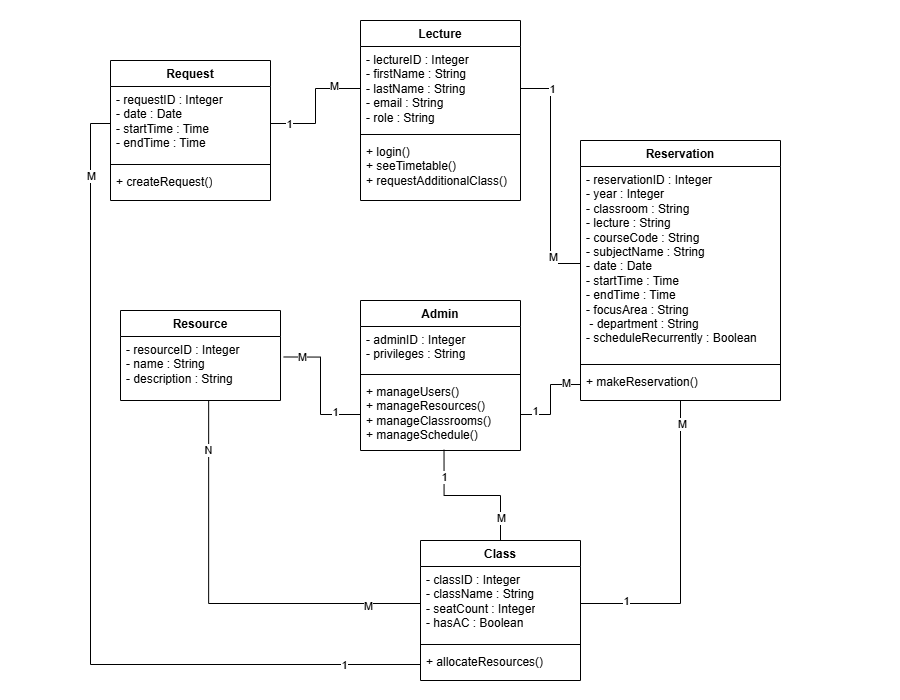

The diagram above was exported from draw.io. Its source (the exported page's mxGraphModel, read from the mxfile embedded in the PNG):
<mxGraphModel dx="2327" dy="757" grid="1" gridSize="10" guides="1" tooltips="1" connect="1" arrows="1" fold="1" page="1" pageScale="1" pageWidth="827" pageHeight="1169" math="0" shadow="0">
  <root>
    <mxCell id="WIyWlLk6GJQsqaUBKTNV-0" />
    <mxCell id="WIyWlLk6GJQsqaUBKTNV-1" parent="WIyWlLk6GJQsqaUBKTNV-0" />
    <mxCell id="7VgwWHERJGGhYPOP-ivi-78" value="" style="rounded=0;whiteSpace=wrap;html=1;strokeColor=none;" vertex="1" parent="WIyWlLk6GJQsqaUBKTNV-1">
      <mxGeometry x="-280" y="60" width="900" height="700" as="geometry" />
    </mxCell>
    <mxCell id="7VgwWHERJGGhYPOP-ivi-4" value="Lecture" style="swimlane;fontStyle=1;align=center;verticalAlign=top;childLayout=stackLayout;horizontal=1;startSize=26;horizontalStack=0;resizeParent=1;resizeParentMax=0;resizeLast=0;collapsible=1;marginBottom=0;whiteSpace=wrap;html=1;" vertex="1" parent="WIyWlLk6GJQsqaUBKTNV-1">
      <mxGeometry x="80" y="80" width="160" height="180" as="geometry" />
    </mxCell>
    <mxCell id="7VgwWHERJGGhYPOP-ivi-5" value="&lt;div&gt;- lectureID : Integer&lt;/div&gt;&lt;div&gt;- firstName : String&lt;/div&gt;&lt;div&gt;- lastName : String&lt;/div&gt;&lt;div&gt;- email : String&lt;/div&gt;&lt;div&gt;- role : String &amp;nbsp;&lt;/div&gt;" style="text;strokeColor=none;fillColor=none;align=left;verticalAlign=top;spacingLeft=4;spacingRight=4;overflow=hidden;rotatable=0;points=[[0,0.5],[1,0.5]];portConstraint=eastwest;whiteSpace=wrap;html=1;" vertex="1" parent="7VgwWHERJGGhYPOP-ivi-4">
      <mxGeometry y="26" width="160" height="84" as="geometry" />
    </mxCell>
    <mxCell id="7VgwWHERJGGhYPOP-ivi-6" value="" style="line;strokeWidth=1;fillColor=none;align=left;verticalAlign=middle;spacingTop=-1;spacingLeft=3;spacingRight=3;rotatable=0;labelPosition=right;points=[];portConstraint=eastwest;strokeColor=inherit;" vertex="1" parent="7VgwWHERJGGhYPOP-ivi-4">
      <mxGeometry y="110" width="160" height="8" as="geometry" />
    </mxCell>
    <mxCell id="7VgwWHERJGGhYPOP-ivi-7" value="+ login()&lt;div&gt;+ seeTimetable()&lt;/div&gt;&lt;div&gt;+ requestAdditionalClass()&amp;nbsp;&amp;nbsp;&lt;/div&gt;" style="text;strokeColor=none;fillColor=none;align=left;verticalAlign=top;spacingLeft=4;spacingRight=4;overflow=hidden;rotatable=0;points=[[0,0.5],[1,0.5]];portConstraint=eastwest;whiteSpace=wrap;html=1;" vertex="1" parent="7VgwWHERJGGhYPOP-ivi-4">
      <mxGeometry y="118" width="160" height="62" as="geometry" />
    </mxCell>
    <mxCell id="7VgwWHERJGGhYPOP-ivi-10" value="Admin" style="swimlane;fontStyle=1;align=center;verticalAlign=top;childLayout=stackLayout;horizontal=1;startSize=26;horizontalStack=0;resizeParent=1;resizeParentMax=0;resizeLast=0;collapsible=1;marginBottom=0;whiteSpace=wrap;html=1;" vertex="1" parent="WIyWlLk6GJQsqaUBKTNV-1">
      <mxGeometry x="80" y="360" width="160" height="150" as="geometry" />
    </mxCell>
    <mxCell id="7VgwWHERJGGhYPOP-ivi-11" value="- adminID : Integer&lt;div&gt;- privileges : String &amp;nbsp;&lt;/div&gt;" style="text;strokeColor=none;fillColor=none;align=left;verticalAlign=top;spacingLeft=4;spacingRight=4;overflow=hidden;rotatable=0;points=[[0,0.5],[1,0.5]];portConstraint=eastwest;whiteSpace=wrap;html=1;" vertex="1" parent="7VgwWHERJGGhYPOP-ivi-10">
      <mxGeometry y="26" width="160" height="44" as="geometry" />
    </mxCell>
    <mxCell id="7VgwWHERJGGhYPOP-ivi-12" value="" style="line;strokeWidth=1;fillColor=none;align=left;verticalAlign=middle;spacingTop=-1;spacingLeft=3;spacingRight=3;rotatable=0;labelPosition=right;points=[];portConstraint=eastwest;strokeColor=inherit;" vertex="1" parent="7VgwWHERJGGhYPOP-ivi-10">
      <mxGeometry y="70" width="160" height="8" as="geometry" />
    </mxCell>
    <mxCell id="7VgwWHERJGGhYPOP-ivi-13" value="+ manageUsers()&lt;div&gt;+ manageResources()&lt;/div&gt;&lt;div&gt;+ manageClassrooms()&amp;nbsp;&lt;/div&gt;&lt;div&gt;+ manageSchedule() &amp;nbsp;&amp;nbsp;&amp;nbsp;&lt;/div&gt;" style="text;strokeColor=none;fillColor=none;align=left;verticalAlign=top;spacingLeft=4;spacingRight=4;overflow=hidden;rotatable=0;points=[[0,0.5],[1,0.5]];portConstraint=eastwest;whiteSpace=wrap;html=1;" vertex="1" parent="7VgwWHERJGGhYPOP-ivi-10">
      <mxGeometry y="78" width="160" height="72" as="geometry" />
    </mxCell>
    <mxCell id="7VgwWHERJGGhYPOP-ivi-18" value="Class" style="swimlane;fontStyle=1;align=center;verticalAlign=top;childLayout=stackLayout;horizontal=1;startSize=26;horizontalStack=0;resizeParent=1;resizeParentMax=0;resizeLast=0;collapsible=1;marginBottom=0;whiteSpace=wrap;html=1;" vertex="1" parent="WIyWlLk6GJQsqaUBKTNV-1">
      <mxGeometry x="140" y="600" width="160" height="140" as="geometry" />
    </mxCell>
    <mxCell id="7VgwWHERJGGhYPOP-ivi-19" value="- classID : Integer&lt;div&gt;- className : String&lt;/div&gt;&lt;div&gt;- seatCount : Integer&lt;/div&gt;&lt;div&gt;- hasAC : Boolean&amp;nbsp;&lt;/div&gt;" style="text;strokeColor=none;fillColor=none;align=left;verticalAlign=top;spacingLeft=4;spacingRight=4;overflow=hidden;rotatable=0;points=[[0,0.5],[1,0.5]];portConstraint=eastwest;whiteSpace=wrap;html=1;" vertex="1" parent="7VgwWHERJGGhYPOP-ivi-18">
      <mxGeometry y="26" width="160" height="74" as="geometry" />
    </mxCell>
    <mxCell id="7VgwWHERJGGhYPOP-ivi-20" value="" style="line;strokeWidth=1;fillColor=none;align=left;verticalAlign=middle;spacingTop=-1;spacingLeft=3;spacingRight=3;rotatable=0;labelPosition=right;points=[];portConstraint=eastwest;strokeColor=inherit;" vertex="1" parent="7VgwWHERJGGhYPOP-ivi-18">
      <mxGeometry y="100" width="160" height="8" as="geometry" />
    </mxCell>
    <mxCell id="7VgwWHERJGGhYPOP-ivi-21" value="+ allocateResources()" style="text;strokeColor=none;fillColor=none;align=left;verticalAlign=top;spacingLeft=4;spacingRight=4;overflow=hidden;rotatable=0;points=[[0,0.5],[1,0.5]];portConstraint=eastwest;whiteSpace=wrap;html=1;" vertex="1" parent="7VgwWHERJGGhYPOP-ivi-18">
      <mxGeometry y="108" width="160" height="32" as="geometry" />
    </mxCell>
    <mxCell id="7VgwWHERJGGhYPOP-ivi-30" value="Resource" style="swimlane;fontStyle=1;align=center;verticalAlign=top;childLayout=stackLayout;horizontal=1;startSize=26;horizontalStack=0;resizeParent=1;resizeParentMax=0;resizeLast=0;collapsible=1;marginBottom=0;whiteSpace=wrap;html=1;" vertex="1" parent="WIyWlLk6GJQsqaUBKTNV-1">
      <mxGeometry x="-160" y="370" width="160" height="90" as="geometry" />
    </mxCell>
    <mxCell id="7VgwWHERJGGhYPOP-ivi-31" value="- resourceID : Integer&lt;div&gt;- name : String&amp;nbsp;&lt;/div&gt;&lt;div&gt;- description : String &amp;nbsp;&amp;nbsp;&lt;/div&gt;" style="text;strokeColor=none;fillColor=none;align=left;verticalAlign=top;spacingLeft=4;spacingRight=4;overflow=hidden;rotatable=0;points=[[0,0.5],[1,0.5]];portConstraint=eastwest;whiteSpace=wrap;html=1;" vertex="1" parent="7VgwWHERJGGhYPOP-ivi-30">
      <mxGeometry y="26" width="160" height="64" as="geometry" />
    </mxCell>
    <mxCell id="7VgwWHERJGGhYPOP-ivi-34" value="Reservation" style="swimlane;fontStyle=1;align=center;verticalAlign=top;childLayout=stackLayout;horizontal=1;startSize=26;horizontalStack=0;resizeParent=1;resizeParentMax=0;resizeLast=0;collapsible=1;marginBottom=0;whiteSpace=wrap;html=1;" vertex="1" parent="WIyWlLk6GJQsqaUBKTNV-1">
      <mxGeometry x="300" y="200" width="200" height="260" as="geometry" />
    </mxCell>
    <mxCell id="7VgwWHERJGGhYPOP-ivi-35" value="- reservationID : Integer&lt;div&gt;- year : Integer&lt;/div&gt;&lt;div&gt;- classroom : String&lt;/div&gt;&lt;div&gt;- lecture : String&lt;/div&gt;&lt;div&gt;- courseCode : String&amp;nbsp;&lt;/div&gt;&lt;div&gt;- subjectName : String&lt;/div&gt;&lt;div&gt;- date : Date&lt;/div&gt;&lt;div&gt;- startTime : Time&lt;/div&gt;&lt;div&gt;- endTime : Time&lt;/div&gt;&lt;div&gt;- focusArea : String&lt;/div&gt;&lt;div&gt;&amp;nbsp;- department : String&lt;/div&gt;&lt;div&gt;- scheduleRecurrently : Boolean&lt;/div&gt;" style="text;strokeColor=none;fillColor=none;align=left;verticalAlign=top;spacingLeft=4;spacingRight=4;overflow=hidden;rotatable=0;points=[[0,0.5],[1,0.5]];portConstraint=eastwest;whiteSpace=wrap;html=1;" vertex="1" parent="7VgwWHERJGGhYPOP-ivi-34">
      <mxGeometry y="26" width="200" height="194" as="geometry" />
    </mxCell>
    <mxCell id="7VgwWHERJGGhYPOP-ivi-36" value="" style="line;strokeWidth=1;fillColor=none;align=left;verticalAlign=middle;spacingTop=-1;spacingLeft=3;spacingRight=3;rotatable=0;labelPosition=right;points=[];portConstraint=eastwest;strokeColor=inherit;" vertex="1" parent="7VgwWHERJGGhYPOP-ivi-34">
      <mxGeometry y="220" width="200" height="8" as="geometry" />
    </mxCell>
    <mxCell id="7VgwWHERJGGhYPOP-ivi-37" value="+ makeReservation()&amp;nbsp;" style="text;strokeColor=none;fillColor=none;align=left;verticalAlign=top;spacingLeft=4;spacingRight=4;overflow=hidden;rotatable=0;points=[[0,0.5],[1,0.5]];portConstraint=eastwest;whiteSpace=wrap;html=1;" vertex="1" parent="7VgwWHERJGGhYPOP-ivi-34">
      <mxGeometry y="228" width="200" height="32" as="geometry" />
    </mxCell>
    <mxCell id="7VgwWHERJGGhYPOP-ivi-38" value="Request" style="swimlane;fontStyle=1;align=center;verticalAlign=top;childLayout=stackLayout;horizontal=1;startSize=26;horizontalStack=0;resizeParent=1;resizeParentMax=0;resizeLast=0;collapsible=1;marginBottom=0;whiteSpace=wrap;html=1;" vertex="1" parent="WIyWlLk6GJQsqaUBKTNV-1">
      <mxGeometry x="-170" y="120" width="160" height="140" as="geometry" />
    </mxCell>
    <mxCell id="7VgwWHERJGGhYPOP-ivi-39" value="- requestID : Integer&lt;div&gt;- date : Date&lt;/div&gt;&lt;div&gt;- startTime : Time&lt;/div&gt;&lt;div&gt;- endTime : Time&lt;/div&gt;" style="text;strokeColor=none;fillColor=none;align=left;verticalAlign=top;spacingLeft=4;spacingRight=4;overflow=hidden;rotatable=0;points=[[0,0.5],[1,0.5]];portConstraint=eastwest;whiteSpace=wrap;html=1;" vertex="1" parent="7VgwWHERJGGhYPOP-ivi-38">
      <mxGeometry y="26" width="160" height="74" as="geometry" />
    </mxCell>
    <mxCell id="7VgwWHERJGGhYPOP-ivi-40" value="" style="line;strokeWidth=1;fillColor=none;align=left;verticalAlign=middle;spacingTop=-1;spacingLeft=3;spacingRight=3;rotatable=0;labelPosition=right;points=[];portConstraint=eastwest;strokeColor=inherit;" vertex="1" parent="7VgwWHERJGGhYPOP-ivi-38">
      <mxGeometry y="100" width="160" height="8" as="geometry" />
    </mxCell>
    <mxCell id="7VgwWHERJGGhYPOP-ivi-41" value="+ createRequest()" style="text;strokeColor=none;fillColor=none;align=left;verticalAlign=top;spacingLeft=4;spacingRight=4;overflow=hidden;rotatable=0;points=[[0,0.5],[1,0.5]];portConstraint=eastwest;whiteSpace=wrap;html=1;" vertex="1" parent="7VgwWHERJGGhYPOP-ivi-38">
      <mxGeometry y="108" width="160" height="32" as="geometry" />
    </mxCell>
    <mxCell id="7VgwWHERJGGhYPOP-ivi-42" style="edgeStyle=orthogonalEdgeStyle;rounded=0;orthogonalLoop=1;jettySize=auto;html=1;entryX=0;entryY=0.5;entryDx=0;entryDy=0;endArrow=none;endFill=0;" edge="1" parent="WIyWlLk6GJQsqaUBKTNV-1" source="7VgwWHERJGGhYPOP-ivi-5" target="7VgwWHERJGGhYPOP-ivi-35">
      <mxGeometry relative="1" as="geometry" />
    </mxCell>
    <mxCell id="7VgwWHERJGGhYPOP-ivi-45" value="1" style="edgeLabel;html=1;align=center;verticalAlign=middle;resizable=0;points=[];" vertex="1" connectable="0" parent="7VgwWHERJGGhYPOP-ivi-42">
      <mxGeometry x="-0.7442" y="1" relative="1" as="geometry">
        <mxPoint as="offset" />
      </mxGeometry>
    </mxCell>
    <mxCell id="7VgwWHERJGGhYPOP-ivi-46" value="M" style="edgeLabel;html=1;align=center;verticalAlign=middle;resizable=0;points=[];" vertex="1" connectable="0" parent="7VgwWHERJGGhYPOP-ivi-42">
      <mxGeometry x="0.686" y="2" relative="1" as="geometry">
        <mxPoint as="offset" />
      </mxGeometry>
    </mxCell>
    <mxCell id="7VgwWHERJGGhYPOP-ivi-47" style="edgeStyle=orthogonalEdgeStyle;rounded=0;orthogonalLoop=1;jettySize=auto;html=1;exitX=1;exitY=0.5;exitDx=0;exitDy=0;endArrow=none;endFill=0;" edge="1" parent="WIyWlLk6GJQsqaUBKTNV-1" source="7VgwWHERJGGhYPOP-ivi-39" target="7VgwWHERJGGhYPOP-ivi-5">
      <mxGeometry relative="1" as="geometry" />
    </mxCell>
    <mxCell id="7VgwWHERJGGhYPOP-ivi-59" value="1" style="edgeLabel;html=1;align=center;verticalAlign=middle;resizable=0;points=[];" vertex="1" connectable="0" parent="7VgwWHERJGGhYPOP-ivi-47">
      <mxGeometry x="-0.7093" relative="1" as="geometry">
        <mxPoint as="offset" />
      </mxGeometry>
    </mxCell>
    <mxCell id="7VgwWHERJGGhYPOP-ivi-60" value="M" style="edgeLabel;html=1;align=center;verticalAlign=middle;resizable=0;points=[];" vertex="1" connectable="0" parent="7VgwWHERJGGhYPOP-ivi-47">
      <mxGeometry x="0.5744" y="3" relative="1" as="geometry">
        <mxPoint as="offset" />
      </mxGeometry>
    </mxCell>
    <mxCell id="7VgwWHERJGGhYPOP-ivi-49" style="edgeStyle=orthogonalEdgeStyle;rounded=0;orthogonalLoop=1;jettySize=auto;html=1;entryX=0;entryY=0.5;entryDx=0;entryDy=0;endArrow=none;endFill=0;" edge="1" parent="WIyWlLk6GJQsqaUBKTNV-1" source="7VgwWHERJGGhYPOP-ivi-13" target="7VgwWHERJGGhYPOP-ivi-37">
      <mxGeometry relative="1" as="geometry" />
    </mxCell>
    <mxCell id="7VgwWHERJGGhYPOP-ivi-61" value="1" style="edgeLabel;html=1;align=center;verticalAlign=middle;resizable=0;points=[];" vertex="1" connectable="0" parent="7VgwWHERJGGhYPOP-ivi-49">
      <mxGeometry x="-0.6667" y="4" relative="1" as="geometry">
        <mxPoint as="offset" />
      </mxGeometry>
    </mxCell>
    <mxCell id="7VgwWHERJGGhYPOP-ivi-62" value="M" style="edgeLabel;html=1;align=center;verticalAlign=middle;resizable=0;points=[];" vertex="1" connectable="0" parent="7VgwWHERJGGhYPOP-ivi-49">
      <mxGeometry x="0.6667" y="2" relative="1" as="geometry">
        <mxPoint as="offset" />
      </mxGeometry>
    </mxCell>
    <mxCell id="7VgwWHERJGGhYPOP-ivi-50" style="edgeStyle=orthogonalEdgeStyle;rounded=0;orthogonalLoop=1;jettySize=auto;html=1;entryX=1.02;entryY=0.32;entryDx=0;entryDy=0;entryPerimeter=0;endArrow=none;endFill=0;" edge="1" parent="WIyWlLk6GJQsqaUBKTNV-1" source="7VgwWHERJGGhYPOP-ivi-13" target="7VgwWHERJGGhYPOP-ivi-31">
      <mxGeometry relative="1" as="geometry" />
    </mxCell>
    <mxCell id="7VgwWHERJGGhYPOP-ivi-63" value="1" style="edgeLabel;html=1;align=center;verticalAlign=middle;resizable=0;points=[];" vertex="1" connectable="0" parent="7VgwWHERJGGhYPOP-ivi-50">
      <mxGeometry x="-0.6091" y="-3" relative="1" as="geometry">
        <mxPoint as="offset" />
      </mxGeometry>
    </mxCell>
    <mxCell id="7VgwWHERJGGhYPOP-ivi-64" value="M" style="edgeLabel;html=1;align=center;verticalAlign=middle;resizable=0;points=[];" vertex="1" connectable="0" parent="7VgwWHERJGGhYPOP-ivi-50">
      <mxGeometry x="0.7312" relative="1" as="geometry">
        <mxPoint as="offset" />
      </mxGeometry>
    </mxCell>
    <mxCell id="7VgwWHERJGGhYPOP-ivi-53" style="edgeStyle=orthogonalEdgeStyle;rounded=0;orthogonalLoop=1;jettySize=auto;html=1;entryX=0.551;entryY=0.993;entryDx=0;entryDy=0;entryPerimeter=0;endArrow=none;endFill=0;" edge="1" parent="WIyWlLk6GJQsqaUBKTNV-1" source="7VgwWHERJGGhYPOP-ivi-19" target="7VgwWHERJGGhYPOP-ivi-31">
      <mxGeometry relative="1" as="geometry" />
    </mxCell>
    <mxCell id="7VgwWHERJGGhYPOP-ivi-72" value="M" style="edgeLabel;html=1;align=center;verticalAlign=middle;resizable=0;points=[];" vertex="1" connectable="0" parent="7VgwWHERJGGhYPOP-ivi-53">
      <mxGeometry x="-0.7433" y="2" relative="1" as="geometry">
        <mxPoint as="offset" />
      </mxGeometry>
    </mxCell>
    <mxCell id="7VgwWHERJGGhYPOP-ivi-73" value="N" style="edgeLabel;html=1;align=center;verticalAlign=middle;resizable=0;points=[];" vertex="1" connectable="0" parent="7VgwWHERJGGhYPOP-ivi-53">
      <mxGeometry x="0.7621" y="1" relative="1" as="geometry">
        <mxPoint as="offset" />
      </mxGeometry>
    </mxCell>
    <mxCell id="7VgwWHERJGGhYPOP-ivi-55" style="edgeStyle=orthogonalEdgeStyle;rounded=0;orthogonalLoop=1;jettySize=auto;html=1;entryX=0.5;entryY=1;entryDx=0;entryDy=0;endArrow=none;endFill=0;" edge="1" parent="WIyWlLk6GJQsqaUBKTNV-1" source="7VgwWHERJGGhYPOP-ivi-19" target="7VgwWHERJGGhYPOP-ivi-34">
      <mxGeometry relative="1" as="geometry" />
    </mxCell>
    <mxCell id="7VgwWHERJGGhYPOP-ivi-74" value="1" style="edgeLabel;html=1;align=center;verticalAlign=middle;resizable=0;points=[];" vertex="1" connectable="0" parent="7VgwWHERJGGhYPOP-ivi-55">
      <mxGeometry x="-0.6995" y="3" relative="1" as="geometry">
        <mxPoint as="offset" />
      </mxGeometry>
    </mxCell>
    <mxCell id="7VgwWHERJGGhYPOP-ivi-75" value="M" style="edgeLabel;html=1;align=center;verticalAlign=middle;resizable=0;points=[];" vertex="1" connectable="0" parent="7VgwWHERJGGhYPOP-ivi-55">
      <mxGeometry x="0.8509" y="-1" relative="1" as="geometry">
        <mxPoint as="offset" />
      </mxGeometry>
    </mxCell>
    <mxCell id="7VgwWHERJGGhYPOP-ivi-56" style="edgeStyle=orthogonalEdgeStyle;rounded=0;orthogonalLoop=1;jettySize=auto;html=1;entryX=0.522;entryY=0.99;entryDx=0;entryDy=0;entryPerimeter=0;endArrow=none;endFill=0;" edge="1" parent="WIyWlLk6GJQsqaUBKTNV-1" source="7VgwWHERJGGhYPOP-ivi-18" target="7VgwWHERJGGhYPOP-ivi-13">
      <mxGeometry relative="1" as="geometry" />
    </mxCell>
    <mxCell id="7VgwWHERJGGhYPOP-ivi-65" value="1" style="edgeLabel;html=1;align=center;verticalAlign=middle;resizable=0;points=[];" vertex="1" connectable="0" parent="7VgwWHERJGGhYPOP-ivi-56">
      <mxGeometry x="0.637" relative="1" as="geometry">
        <mxPoint as="offset" />
      </mxGeometry>
    </mxCell>
    <mxCell id="7VgwWHERJGGhYPOP-ivi-66" value="M" style="edgeLabel;html=1;align=center;verticalAlign=middle;resizable=0;points=[];" vertex="1" connectable="0" parent="7VgwWHERJGGhYPOP-ivi-56">
      <mxGeometry x="-0.6909" relative="1" as="geometry">
        <mxPoint as="offset" />
      </mxGeometry>
    </mxCell>
    <mxCell id="7VgwWHERJGGhYPOP-ivi-58" style="edgeStyle=orthogonalEdgeStyle;rounded=0;orthogonalLoop=1;jettySize=auto;html=1;entryX=0;entryY=0.5;entryDx=0;entryDy=0;endArrow=none;endFill=0;" edge="1" parent="WIyWlLk6GJQsqaUBKTNV-1" source="7VgwWHERJGGhYPOP-ivi-21" target="7VgwWHERJGGhYPOP-ivi-39">
      <mxGeometry relative="1" as="geometry" />
    </mxCell>
    <mxCell id="7VgwWHERJGGhYPOP-ivi-76" value="1" style="edgeLabel;html=1;align=center;verticalAlign=middle;resizable=0;points=[];" vertex="1" connectable="0" parent="7VgwWHERJGGhYPOP-ivi-58">
      <mxGeometry x="-0.8276" relative="1" as="geometry">
        <mxPoint as="offset" />
      </mxGeometry>
    </mxCell>
    <mxCell id="7VgwWHERJGGhYPOP-ivi-77" value="M" style="edgeLabel;html=1;align=center;verticalAlign=middle;resizable=0;points=[];" vertex="1" connectable="0" parent="7VgwWHERJGGhYPOP-ivi-58">
      <mxGeometry x="0.8387" relative="1" as="geometry">
        <mxPoint as="offset" />
      </mxGeometry>
    </mxCell>
  </root>
</mxGraphModel>